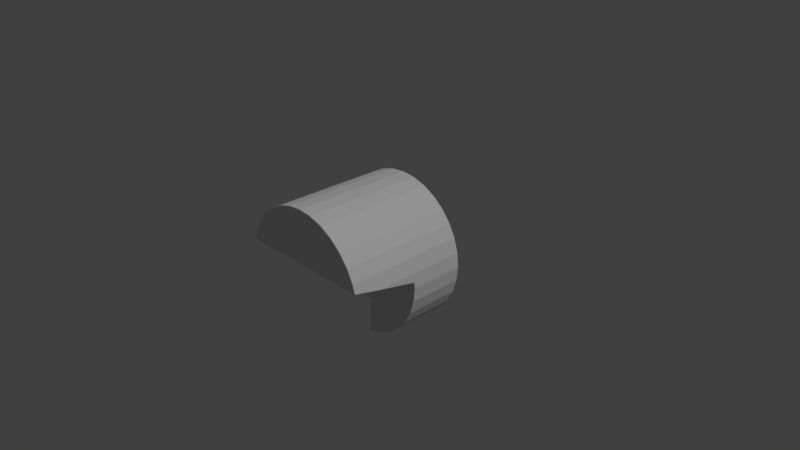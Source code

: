 # Source: bb8.blend  (saved by Blender 2.78.0; exported with 4.5.12 LTS)
import bpy
from mathutils import Matrix  # noqa: F401  (used for matrix-valued properties, if any)

bpy.ops.wm.read_factory_settings(use_empty=True)
scene = bpy.context.scene
scene.name = 'Scene'

# ---- collections
col_collection_1 = bpy.data.collections.new('Collection 1'); scene.collection.children.link(col_collection_1)

# ---- materials (node trees are filled in below, after node groups)
mat_black = bpy.data.materials.new('black')
mat_black.alpha_threshold = 0.0
mat_black.use_transparent_shadow = False
mat_black.roughness = 0.5
mat_orange = bpy.data.materials.new('orange')
mat_orange.alpha_threshold = 0.0
mat_orange.use_transparent_shadow = False
mat_orange.roughness = 0.5

# ---- material node trees

# ---- world
world_world = bpy.data.worlds.new('World'); scene.world = world_world
world_world.color = (0.05088, 0.05088, 0.05088)
world_world.use_sun_shadow = False
world_world.sun_shadow_jitter_overblur = 0.0
world_world.cycles.sampling_method = 'MANUAL'

# ---- cameras
cam_camera = bpy.data.cameras.new('Camera')
cam_camera.clip_end = 100.0
cam_camera.lens = 35.0
cam_camera.sensor_width = 32.0
cam_camera.sensor_height = 18.0
cam_camera.ortho_scale = 7.314
cam_camera.dof.focus_distance = 0.0
cam_camera.dof.aperture_fstop = 128.0

# ---- lights
light_lamp = bpy.data.lights.new('Lamp', 'SUN')
light_lamp.transmission_factor = 0.0
light_lamp.cutoff_distance = 30.0
light_lamp.angle = 0.1993
light_lamp.energy = 1.0
light_lamp.shadow_buffer_clip_start = 1.001
light_lamp.shadow_soft_size = 0.1
light_lamp.shadow_cascade_max_distance = 1000.0

# ---- meshes
me_cylinder_001 = bpy.data.meshes.new('Cylinder.001')
me_cylinder_001.from_pydata([(0.004595, 0.03289, -0.2167), (0.004595, 0.03289, -0.4667), (-0.7135, -0.7071, -0.4688), (-0.7135, -0.7071, -0.2168)], [], [(3, 0, 1, 2)])
me_cylinder_001.materials.append(mat_black)
me_cylinder_001.use_remesh_preserve_volume = False
me_cylinder_001.use_remesh_preserve_attributes = False
me_cylinder_001.use_mirror_vertex_groups = False
me_cylinder_001.update()
me_cylinder_000 = bpy.data.meshes.new('Cylinder.000')
me_cylinder_000.from_pydata([(-0.989, 0.03289, -0.2209), (0.7071, -0.7071, -0.2209), (0.5556, -0.8315, -0.2209), (0.01098, 0.03289, -0.2209), (0.1951, -0.9808, -0.2209), (0.3827, -0.9239, -0.2209), (0.008528, -0.9992, -0.2209), (-0.9808, 0.1951, -0.2209), (-0.989, 0.1115, -0.2209), (0.1951, 0.9808, -0.2209), (0.0, 1.0, -0.2209), (-0.1951, 0.9808, -0.2209), (-0.3827, 0.9239, -0.2209), (-0.5556, 0.8315, -0.2209), (-0.7071, 0.7071, -0.2209), (-0.8315, 0.5556, -0.2209), (-0.9239, 0.3827, -0.2209), (0.3827, 0.9239, -0.2209), (0.5556, 0.8315, -0.2209), (0.9239, -0.3827, -0.2209), (0.8315, -0.5556, -0.2209), (0.9808, 0.1951, -0.2209), (0.9808, -0.1951, -0.2209), (1.0, 7.514e-08, -0.2209), (0.7071, 0.7071, -0.2209), (0.8315, 0.5556, -0.2209), (0.9239, 0.3827, -0.2209), (-1.0, 9.597e-07, -0.2209), (-0.9808, -0.1951, -0.2209), (-0.8315, -0.5556, -0.2208), (-0.7071, -0.7071, -0.2209), (-0.9239, -0.3827, -0.2209)], [], [(20, 1, 2, 5, 4, 6, 3, 30, 29, 31, 28, 27, 0, 8, 7, 16, 15, 14, 13, 12, 11, 10, 9, 17, 18, 24, 25, 26, 21, 23, 22, 19)])
me_cylinder_000.materials.append(mat_black)
me_cylinder_000.use_remesh_preserve_volume = False
me_cylinder_000.use_remesh_preserve_attributes = False
me_cylinder_000.use_mirror_vertex_groups = False
me_cylinder_000.update()
me_cylinder_049 = bpy.data.meshes.new('Cylinder.049')
me_cylinder_049.from_pydata([(-0.9584, 0.2689, 0.6181), (0.9584, 0.2689, 0.6181), (0.3827, 0.9239, 0.6181), (0.1951, 0.9808, 0.6181), (0.7071, 0.7071, 0.6181), (0.8315, 0.5556, 0.6181), (0.0, 1.0, 0.6181), (0.5556, 0.8315, 0.6181), (0.9239, 0.3827, 0.6181), (-0.1951, 0.9808, 0.6181), (-0.9239, 0.3827, 0.6181), (-0.8315, 0.5556, 0.6181), (-0.3827, 0.9239, 0.6181), (-0.7071, 0.7071, 0.6181), (-0.5556, 0.8315, 0.6181)], [], [(0, 1, 8, 5, 4, 7, 2, 3, 6, 9, 12, 14, 13, 11, 10)])
me_cylinder_049.materials.append(mat_black)
me_cylinder_049.use_remesh_preserve_volume = False
me_cylinder_049.use_remesh_preserve_attributes = False
me_cylinder_049.use_mirror_vertex_groups = False
me_cylinder_049.update()
me_cylinder_044 = bpy.data.meshes.new('Cylinder.044')
me_cylinder_044.from_pydata([(-0.8047, 0.07681, 0.1613), (0.1953, 0.07681, 0.1613), (-0.9584, 0.2642, 0.6128), (0.9584, 0.2642, 0.6128), (-0.992, 0.07681, 0.1613), (0.992, 0.07681, 0.1613), (0.9808, 0.1904, 0.4329), (-0.9808, 0.1904, 0.4339)], [], [(0, 1, 5, 6, 3, 2, 7, 4)])
me_cylinder_044.materials.append(mat_black)
me_cylinder_044.use_remesh_preserve_volume = False
me_cylinder_044.use_remesh_preserve_attributes = False
me_cylinder_044.use_mirror_vertex_groups = False
me_cylinder_044.update()
me_cylinder_034 = bpy.data.meshes.new('Cylinder.034')
me_cylinder_034.from_pydata([(0.1877, 0.08153, 0.1613), (0.1877, 0.08153, -0.07518), (0.1877, -0.9807, 0.1613), (0.1875, -0.9808, -0.07518)], [], [(1, 3, 2, 0)])
me_cylinder_034.materials.append(mat_black)
me_cylinder_034.use_remesh_preserve_volume = False
me_cylinder_034.use_remesh_preserve_attributes = False
me_cylinder_034.use_mirror_vertex_groups = False
me_cylinder_034.update()
me_cylinder_033 = bpy.data.meshes.new('Cylinder.033')
me_cylinder_033.from_pydata([(-0.7974, 0.08153, 0.1613), (-0.7974, 0.08153, -0.07518), (-0.7974, -0.5882, -0.07518), (-0.7974, -0.5882, 0.1613)], [], [(2, 1, 0, 3)])
me_cylinder_033.materials.append(mat_black)
me_cylinder_033.use_remesh_preserve_volume = False
me_cylinder_033.use_remesh_preserve_attributes = False
me_cylinder_033.use_mirror_vertex_groups = False
me_cylinder_033.update()
me_cylinder_032 = bpy.data.meshes.new('Cylinder.032')
me_cylinder_032.from_pydata([(0.1953, 0.08153, 0.1627), (0.9808, -0.1951, 0.1627), (0.8315, -0.5556, 0.1627), (0.9239, -0.3827, 0.1627), (0.3827, -0.9239, 0.1627), (0.7071, -0.7071, 0.1627), (0.992, 0.08153, 0.1627), (1.0, 7.562e-08, 0.1627), (0.5556, -0.8315, 0.1627), (0.1953, -0.9807, 0.1627)], [], [(6, 0, 9, 4, 8, 5, 2, 3, 1, 7)])
me_cylinder_032.materials.append(mat_black)
me_cylinder_032.use_remesh_preserve_volume = False
me_cylinder_032.use_remesh_preserve_attributes = False
me_cylinder_032.use_mirror_vertex_groups = False
me_cylinder_032.update()
me_cylinder_031 = bpy.data.meshes.new('Cylinder.031')
me_cylinder_031.from_pydata([(-0.8047, 0.08153, 0.1641), (-0.992, 0.08153, 0.1641), (-0.8047, -0.5882, 0.1641), (-0.9808, -0.1951, 0.1641), (-1.0, 9.658e-07, 0.1641), (-0.8315, -0.5556, 0.1641), (-0.9239, -0.3827, 0.1641)], [], [(0, 1, 4, 3, 6, 5, 2)])
me_cylinder_031.materials.append(mat_black)
me_cylinder_031.use_remesh_preserve_volume = False
me_cylinder_031.use_remesh_preserve_attributes = False
me_cylinder_031.use_mirror_vertex_groups = False
me_cylinder_031.update()
me_cylinder_030 = bpy.data.meshes.new('Cylinder.030')
me_cylinder_030.from_pydata([(-0.8047, 0.08153, -0.07019), (0.1953, 0.08153, -0.07019), (-0.8047, -0.5882, -0.07019), (0.1951, -0.9808, -0.07019), (-3.258e-07, -1.0, -0.07019), (-0.1951, -0.9808, -0.07019), (-0.7071, -0.7071, -0.07019), (-0.3827, -0.9239, -0.07019), (-0.5556, -0.8315, -0.07019)], [], [(1, 0, 2, 6, 8, 7, 5, 4, 3)])
me_cylinder_030.materials.append(mat_black)
me_cylinder_030.use_remesh_preserve_volume = False
me_cylinder_030.use_remesh_preserve_attributes = False
me_cylinder_030.use_mirror_vertex_groups = False
me_cylinder_030.update()
me_cylinder_024 = bpy.data.meshes.new('Cylinder.024')
me_cylinder_024.from_pydata([(-0.8047, 0.07306, 0.1613), (0.1953, 0.07306, 0.1613), (-0.8047, 0.07306, -0.07518), (0.1953, 0.07306, -0.07518)], [], [(0, 2, 3, 1)])
me_cylinder_024.materials.append(mat_black)
me_cylinder_024.use_remesh_preserve_volume = False
me_cylinder_024.use_remesh_preserve_attributes = False
me_cylinder_024.use_mirror_vertex_groups = False
me_cylinder_024.update()
me_cylinder_011 = bpy.data.meshes.new('Cylinder.011')
me_cylinder_011.from_pydata([(0.01171, -0.9992, -0.2167), (0.01171, -0.9992, -0.4667), (0.01416, 0.03289, -0.4667), (0.01416, 0.03289, -0.2167)], [], [(3, 0, 1, 2)])
me_cylinder_011.materials.append(mat_black)
me_cylinder_011.use_remesh_preserve_volume = False
me_cylinder_011.use_remesh_preserve_attributes = False
me_cylinder_011.use_mirror_vertex_groups = False
me_cylinder_011.update()
me_cylinder_010 = bpy.data.meshes.new('Cylinder.010')
me_cylinder_010.from_pydata([(0.01098, 0.03289, -0.4708), (0.008528, -0.9992, -0.4708), (-0.3827, -0.9239, -0.4728), (-0.5556, -0.8315, -0.4728), (-0.7071, -0.7071, -0.4729), (-0.1951, -0.9808, -0.4727), (-3.258e-07, -1.0, -0.4726)], [], [(1, 6, 5, 2, 3, 4, 0)])
me_cylinder_010.materials.append(mat_black)
me_cylinder_010.use_remesh_preserve_volume = False
me_cylinder_010.use_remesh_preserve_attributes = False
me_cylinder_010.use_mirror_vertex_groups = False
me_cylinder_010.update()
me_cylinder_004 = bpy.data.meshes.new('Cylinder.004')
me_cylinder_004.from_pydata([(-0.8047, 0.08153, 0.1613), (0.1953, 0.08153, 0.1613), (-0.8047, 0.08153, -0.07518), (0.1953, 0.08153, -0.07518), (-0.989, 0.03289, -0.2167), (0.01098, 0.03289, -0.2167), (0.01098, 0.03289, -0.4667), (-0.9584, 0.2689, 0.6128), (0.9584, 0.2689, 0.6128), (0.3827, 0.9239, 0.6128), (0.1951, 0.9808, 0.6128), (0.7071, 0.7071, 0.6128), (0.8315, 0.5556, 0.6128), (0.0, 1.0, 0.6128), (0.5556, 0.8315, 0.6128), (0.9239, 0.3827, 0.6128), (-0.1951, 0.9808, 0.6128), (-0.9239, 0.3827, 0.6128), (-0.8315, 0.5556, 0.6128), (-0.3827, 0.9239, 0.6128), (-0.7071, 0.7071, 0.6128), (-0.5556, 0.8315, 0.6128), (0.008528, -0.9992, -0.4667), (0.7071, -0.7071, -0.2167), (0.5556, -0.8315, -0.2167), (0.3827, -0.9239, -0.2167), (0.1951, -0.9808, -0.2167), (0.008528, -0.9992, -0.2167), (-0.9808, 0.1951, -0.2167), (-0.989, 0.1115, -0.2167), (0.1951, 0.9808, -0.2167), (0.0, 1.0, -0.2167), (-0.1951, 0.9808, -0.2167), (-0.3827, 0.9239, -0.2167), (-0.5556, 0.8315, -0.2167), (-0.7071, 0.7071, -0.2167), (-0.8315, 0.5556, -0.2167), (-0.9239, 0.3827, -0.2167), (0.3827, 0.9239, -0.2167), (0.5556, 0.8315, -0.2167), (0.9239, -0.3827, -0.2167), (0.8315, -0.5556, -0.2167), (0.9808, 0.1951, -0.2167), (0.9808, -0.1951, -0.2167), (1.0, 7.55e-08, -0.2167), (0.7071, 0.7071, -0.2167), (0.8315, 0.5556, -0.2167), (0.9239, 0.3827, -0.2167), (-0.992, 0.08153, 0.1613), (0.9808, -0.1951, 0.1613), (0.8315, -0.5556, 0.1613), (0.9239, -0.3827, 0.1613), (0.3827, -0.9239, 0.1613), (0.7071, -0.7071, 0.1613), (0.992, 0.08153, 0.1613), (1.0, 7.55e-08, 0.1613), (0.5556, -0.8315, 0.1613), (0.1953, -0.9807, 0.1613), (-0.8047, -0.5882, -0.07518), (0.1953, -0.9807, -0.07518), (0.1951, -0.9808, -0.07518), (-3.258e-07, -1.0, -0.07518), (-0.1951, -0.9808, -0.07518), (-0.7071, -0.7071, -0.07518), (-0.3827, -0.9239, -0.07518), (-0.5556, -0.8315, -0.07518), (-0.8047, -0.5882, 0.1613), (-0.9808, -0.1951, 0.1613), (-1.0, 9.656e-07, 0.1613), (-0.8315, -0.5556, 0.1613), (-0.9239, -0.3827, 0.1613), (0.9808, 0.1951, 0.4329), (-0.9808, 0.1951, 0.4339), (-0.1951, -0.9808, -0.1381), (-3.258e-07, -1.0, -0.2131), (-0.3827, -0.9239, -0.4687), (-0.5556, -0.8315, -0.4687), (-0.7071, -0.7071, -0.4688), (-0.1951, -0.9808, -0.4686), (-3.258e-07, -1.0, -0.4685), (-1.0, 9.601e-07, -0.2168), (-0.9808, -0.1951, -0.2168), (-0.8315, -0.5556, -0.2167), (-0.7071, -0.7071, -0.2168), (-0.9239, -0.3827, -0.2167)], [], [(0, 2, 3, 1), (1, 3, 59, 57), (0, 48, 68, 67, 70, 69, 66), (22, 27, 74, 79), (5, 27, 22, 6), (7, 8, 15, 12, 11, 14, 9, 10, 13, 16, 19, 21, 20, 18, 17), (30, 31, 13, 10), (36, 37, 17, 18), (45, 39, 14, 11), (39, 38, 9, 14), (41, 23, 24, 25, 26, 27, 5, 83, 82, 84, 81, 80, 4, 29, 28, 37, 36, 35, 34, 33, 32, 31, 30, 38, 39, 45, 46, 47, 42, 44, 43, 40), (43, 44, 55, 49), (41, 40, 51, 50), (46, 45, 11, 12), (35, 36, 18, 20), (47, 46, 12, 15), (23, 41, 50, 53), (25, 24, 56, 52), (38, 30, 10, 9), (40, 43, 49, 51), (33, 34, 21, 19), (26, 25, 52, 57, 59, 60), (31, 32, 16, 13), (32, 33, 19, 16), (24, 23, 53, 56), (34, 35, 20, 21), (59, 3, 2, 58, 63, 65, 64, 62, 61, 60), (58, 2, 0, 66), (54, 1, 57, 52, 56, 53, 50, 51, 49, 55), (64, 73, 62), (74, 27, 26, 60, 61), (73, 74, 61, 62), (55, 44, 54), (44, 42, 71, 54), (42, 47, 15, 8, 71), (29, 48, 72, 28), (37, 28, 72, 7, 17), (0, 1, 54, 71, 8, 7, 72, 48), (63, 58, 66, 69, 82, 83), (77, 76, 65, 63, 83), (75, 78, 73, 64), (76, 75, 64, 65), (6, 22, 79, 78, 75, 76, 77), (70, 84, 82, 69), (67, 68, 80, 81), (78, 79, 74, 73), (4, 48, 29), (68, 48, 4, 80), (70, 67, 81, 84), (83, 5, 6, 77)])
me_cylinder_004.materials.append(mat_orange)
me_cylinder_004.use_remesh_preserve_volume = False
me_cylinder_004.use_remesh_preserve_attributes = False
me_cylinder_004.use_mirror_vertex_groups = False
me_cylinder_004.update()

# ---- objects
ob_bb8_b8p3_a3 = bpy.data.objects.new('bb8_b8p3_a3', me_cylinder_001)
ob_bb8_b8p3_a1 = bpy.data.objects.new('bb8_b8p3_a1', me_cylinder_000)
ob_bb8_b8p5_a1 = bpy.data.objects.new('bb8_b8p5_a1', me_cylinder_049)
ob_bb8_b8p1_a1 = bpy.data.objects.new('bb8_b8p1_a1', me_cylinder_044)
ob_bb8_b8p2_a6 = bpy.data.objects.new('bb8_b8p2_a6', me_cylinder_034)
ob_bb8_b8p2_a5 = bpy.data.objects.new('bb8_b8p2_a5', me_cylinder_033)
ob_bb8_b8p2_a4 = bpy.data.objects.new('bb8_b8p2_a4', me_cylinder_032)
ob_bb8_b8p2_a3 = bpy.data.objects.new('bb8_b8p2_a3', me_cylinder_031)
ob_bb8_b8p2_a2 = bpy.data.objects.new('bb8_b8p2_a2', me_cylinder_030)
ob_bb8_b8p2_a1 = bpy.data.objects.new('bb8_b8p2_a1', me_cylinder_024)
ob_bb8_b8p3_a2 = bpy.data.objects.new('bb8_b8p3_a2', me_cylinder_011)
ob_bb8_b8p4_a1 = bpy.data.objects.new('bb8_b8p4_a1', me_cylinder_010)
ob_bb8 = bpy.data.objects.new('bb8', me_cylinder_004)
ob_lamp = bpy.data.objects.new('Lamp', light_lamp)
ob_camera = bpy.data.objects.new('Camera', cam_camera)

# ---- transforms, parenting, visibility, modifiers, constraints
ob_bb8_b8p3_a3.location = (0.0, 0.1685, -0.02479)
ob_bb8_b8p3_a3.rotation_euler = (1.571, -0.0, 0.0)
ob_bb8_b8p3_a3.scale = (1.0, 1.0, 2.0)
ob_bb8_b8p3_a3.lineart.crease_threshold = 0.0
ob_bb8_b8p3_a1.location = (0.0, 0.1685, -0.02479)
ob_bb8_b8p3_a1.rotation_euler = (1.571, -0.0, 0.0)
ob_bb8_b8p3_a1.scale = (1.0, 1.0, 2.0)
ob_bb8_b8p3_a1.lineart.crease_threshold = 0.0
ob_bb8_b8p5_a1.location = (0.0, 0.1685, -0.02479)
ob_bb8_b8p5_a1.rotation_euler = (1.571, -0.0, 0.0)
ob_bb8_b8p5_a1.scale = (1.0, 1.0, 2.0)
ob_bb8_b8p5_a1.lineart.crease_threshold = 0.0
ob_bb8_b8p1_a1.location = (0.0, 0.1685, -0.02479)
ob_bb8_b8p1_a1.rotation_euler = (1.571, -0.0, 0.0)
ob_bb8_b8p1_a1.scale = (1.0, 1.0, 2.0)
ob_bb8_b8p1_a1.lineart.crease_threshold = 0.0
ob_bb8_b8p2_a6.location = (0.0, 0.1685, -0.02479)
ob_bb8_b8p2_a6.rotation_euler = (1.571, -0.0, 0.0)
ob_bb8_b8p2_a6.scale = (1.0, 1.0, 2.0)
ob_bb8_b8p2_a6.lineart.crease_threshold = 0.0
ob_bb8_b8p2_a5.location = (0.0, 0.1685, -0.02479)
ob_bb8_b8p2_a5.rotation_euler = (1.571, -0.0, 0.0)
ob_bb8_b8p2_a5.scale = (1.0, 1.0, 2.0)
ob_bb8_b8p2_a5.lineart.crease_threshold = 0.0
ob_bb8_b8p2_a4.location = (0.0, 0.1685, -0.02479)
ob_bb8_b8p2_a4.rotation_euler = (1.571, -0.0, 0.0)
ob_bb8_b8p2_a4.scale = (1.0, 1.0, 2.0)
ob_bb8_b8p2_a4.lineart.crease_threshold = 0.0
ob_bb8_b8p2_a3.location = (0.0, 0.1685, -0.02479)
ob_bb8_b8p2_a3.rotation_euler = (1.571, -0.0, 0.0)
ob_bb8_b8p2_a3.scale = (1.0, 1.0, 2.0)
ob_bb8_b8p2_a3.lineart.crease_threshold = 0.0
ob_bb8_b8p2_a2.location = (0.0, 0.1685, -0.02479)
ob_bb8_b8p2_a2.rotation_euler = (1.571, -0.0, 0.0)
ob_bb8_b8p2_a2.scale = (1.0, 1.0, 2.0)
ob_bb8_b8p2_a2.lineart.crease_threshold = 0.0
ob_bb8_b8p2_a1.location = (0.0, 0.1685, -0.02479)
ob_bb8_b8p2_a1.rotation_euler = (1.571, -0.0, 0.0)
ob_bb8_b8p2_a1.scale = (1.0, 1.0, 2.0)
ob_bb8_b8p2_a1.lineart.crease_threshold = 0.0
ob_bb8_b8p3_a2.location = (0.0, 0.1685, -0.02479)
ob_bb8_b8p3_a2.rotation_euler = (1.571, -0.0, 0.0)
ob_bb8_b8p3_a2.scale = (1.0, 1.0, 2.0)
ob_bb8_b8p3_a2.lineart.crease_threshold = 0.0
ob_bb8_b8p4_a1.location = (0.0, 0.1685, -0.02479)
ob_bb8_b8p4_a1.rotation_euler = (1.571, -0.0, 0.0)
ob_bb8_b8p4_a1.scale = (1.0, 1.0, 2.0)
ob_bb8_b8p4_a1.lineart.crease_threshold = 0.0
ob_bb8.location = (0.0, 0.1685, -0.02479)
ob_bb8.rotation_euler = (1.571, -0.0, 0.0)
ob_bb8.scale = (1.0, 1.0, 2.0)
ob_bb8.lineart.crease_threshold = 0.0
ob_lamp.location = (4.076, 1.005, 5.904)
ob_lamp.rotation_euler = (0.6503, 0.05522, 1.866)
ob_lamp.lock_rotations_4d = False
ob_lamp.empty_display_type = 'ARROWS'
ob_lamp.color = (0.0, 0.0, 0.0, 0.0)
ob_lamp.lineart.crease_threshold = 0.0
ob_camera.location = (7.481, -6.508, 5.344)
ob_camera.rotation_euler = (1.109, 0.0, 0.8149)
ob_camera.lock_rotations_4d = False
ob_camera.empty_display_type = 'ARROWS'
ob_camera.color = (0.0, 0.0, 0.0, 0.0)
ob_camera.display_type = 'WIRE'
ob_camera.lineart.crease_threshold = 0.0

# ---- collection membership
col_collection_1.objects.link(ob_bb8_b8p3_a3)
col_collection_1.objects.link(ob_bb8_b8p3_a1)
col_collection_1.objects.link(ob_bb8_b8p5_a1)
col_collection_1.objects.link(ob_bb8_b8p1_a1)
col_collection_1.objects.link(ob_bb8_b8p2_a6)
col_collection_1.objects.link(ob_bb8_b8p2_a5)
col_collection_1.objects.link(ob_bb8_b8p2_a4)
col_collection_1.objects.link(ob_bb8_b8p2_a3)
col_collection_1.objects.link(ob_bb8_b8p2_a2)
col_collection_1.objects.link(ob_bb8_b8p2_a1)
col_collection_1.objects.link(ob_bb8_b8p3_a2)
col_collection_1.objects.link(ob_bb8_b8p4_a1)
col_collection_1.objects.link(ob_bb8)
col_collection_1.objects.link(ob_lamp)
col_collection_1.objects.link(ob_camera)

# ---- scene / render settings (as saved in the file)
scene.camera = ob_camera
scene.frame_start = 1; scene.frame_end = 250; scene.frame_set(1)
scene.render.engine = 'BLENDER_EEVEE_NEXT'
scene.render.resolution_percentage = 50
scene.render.dither_intensity = 0.0
scene.cycles.use_denoising = False
scene.cycles.samples = 128
scene.cycles.sampling_pattern = 'TABULATED_SOBOL'
scene.cycles.light_sampling_threshold = 0.0
scene.cycles.use_adaptive_sampling = False
scene.cycles.use_light_tree = False
scene.cycles.blur_glossy = 0.0
scene.cycles.sample_clamp_indirect = 0.0
scene.view_settings.view_transform = 'Standard'
bpy.context.view_layer.update()
